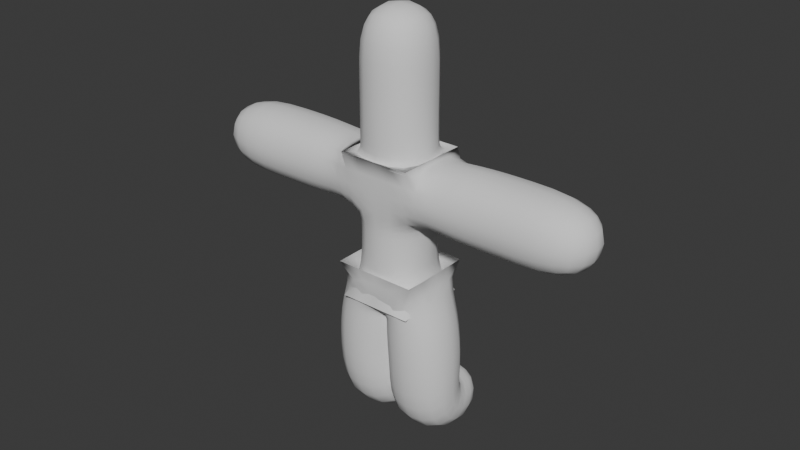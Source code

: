 # Source: player00.blend  (saved by Blender 4.5.90; exported with 4.5.12 LTS)
import bpy
from mathutils import Matrix  # noqa: F401  (used for matrix-valued properties, if any)

bpy.ops.wm.read_factory_settings(use_empty=True)
scene = bpy.context.scene
scene.name = 'Scene'

# ---- collections
col_collection = bpy.data.collections.new('Collection'); scene.collection.children.link(col_collection)

# ---- world
world_world = bpy.data.worlds.new('World'); scene.world = world_world
world_world.use_nodes = True; world_world.node_tree.nodes.clear()
_N = world_world.node_tree.nodes; _L = world_world.node_tree.links
n0 = _N.new('ShaderNodeOutputWorld'); n0.name = 'World Output'; n0.location = (200, 100)
n1 = _N.new('ShaderNodeBackground'); n1.name = 'Background'; n1.location = (-200, 100)
n1.inputs[0].default_value = (0.05088, 0.05088, 0.05088, 1.0)
_L.new(n1.outputs[0], n0.inputs[0])
n0.is_active_output = True
world_world.color = (0.05088, 0.05088, 0.05088)
world_world.sun_shadow_jitter_overblur = 0.0

# ---- meshes
me_plane = bpy.data.meshes.new('Plane')
me_plane.from_pydata([(0.0, 0.0, 1.048), (0.0, 0.0, 1.771), (0.0, 0.0, 1.796), (0.0, 0.0, 2.725), (0.0, 0.0, 1.741), (0.0, 0.0, 1.58), (0.4968, 0.0, 1.586), (0.8051, 0.0, 1.586), (0.0, 0.0, 1.022), (0.0, -4.993e-09, 0.9022), (0.184, -2.129e-08, 0.7021), (0.1968, -2.129e-08, 0.003833), (1.159, 0.0, 1.586), (0.2179, -2.129e-08, 0.353), (0.1385, 3.88e-09, 0.8644), (0.0, 0.0, 1.449), (0.2418, 0.0, 1.586), (0.1968, 0.4277, 0.003833), (1.208, 0.2546, 1.586), (1.424, 0.0, 1.586)], [(4, 1), (1, 2), (2, 3), (5, 4), (15, 5), (16, 6), (6, 7), (8, 0), (9, 8), (14, 10), (13, 11), (7, 12), (10, 13), (9, 14), (0, 15), (5, 16), (11, 17), (12, 18), (12, 19)], [])
_uv = me_plane.uv_layers.new(name='UVMap')
_uv.uv.foreach_set('vector', [])
me_plane.update()
arm_armature = bpy.data.armatures.new('Armature')  # bones are not reproduced

# ---- objects
ob_plane = bpy.data.objects.new('Plane', me_plane)
ob_armature = bpy.data.objects.new('Armature', arm_armature)

# ---- transforms, parenting, visibility, modifiers, constraints
ob_plane.location = (0.0, 0.0, 0.0)
_m = ob_plane.modifiers.new('Mirror', 'MIRROR')
_m.use_bisect_axis = (True, False, False)
_m = ob_plane.modifiers.new('Skin', 'SKIN')
_m.use_smooth_shade = True
_m = ob_plane.modifiers.new('Subdivision', 'SUBSURF')
_m.levels = 2
ob_armature.location = (0.0, 0.0, 0.0)

# ---- collection membership
col_collection.objects.link(ob_plane)
col_collection.objects.link(ob_armature)

# ---- scene / render settings (as saved in the file)
scene.frame_start = 1; scene.frame_end = 250; scene.frame_set(1)
scene.render.engine = 'BLENDER_EEVEE_NEXT'
bpy.context.view_layer.update()

# ---- added for rendering (the .blend has no active camera and no usable light): camera, sun
cam_auto = bpy.data.cameras.new('AutoCamera')
cam_auto.lens = 50.0
cam_auto.sensor_width = 36.0
cam_auto.clip_end = 1000.0
ob_auto_camera = bpy.data.objects.new('AutoCamera', cam_auto)
scene.collection.objects.link(ob_auto_camera)
ob_auto_camera.location = (3.91183, -4.6942, 4.40876)
ob_auto_camera.rotation_euler = (1.09748, -7.21219e-08, 0.694738)
scene.camera = ob_auto_camera
light_auto_sun = bpy.data.lights.new('AutoSun', 'SUN')
light_auto_sun.energy = 3.0
light_auto_sun.angle = 0.0523599
ob_auto_sun = bpy.data.objects.new('AutoSun', light_auto_sun)
scene.collection.objects.link(ob_auto_sun)
ob_auto_sun.rotation_euler = (0.872665, 0.174533, 0.523599)
bpy.context.view_layer.update()
